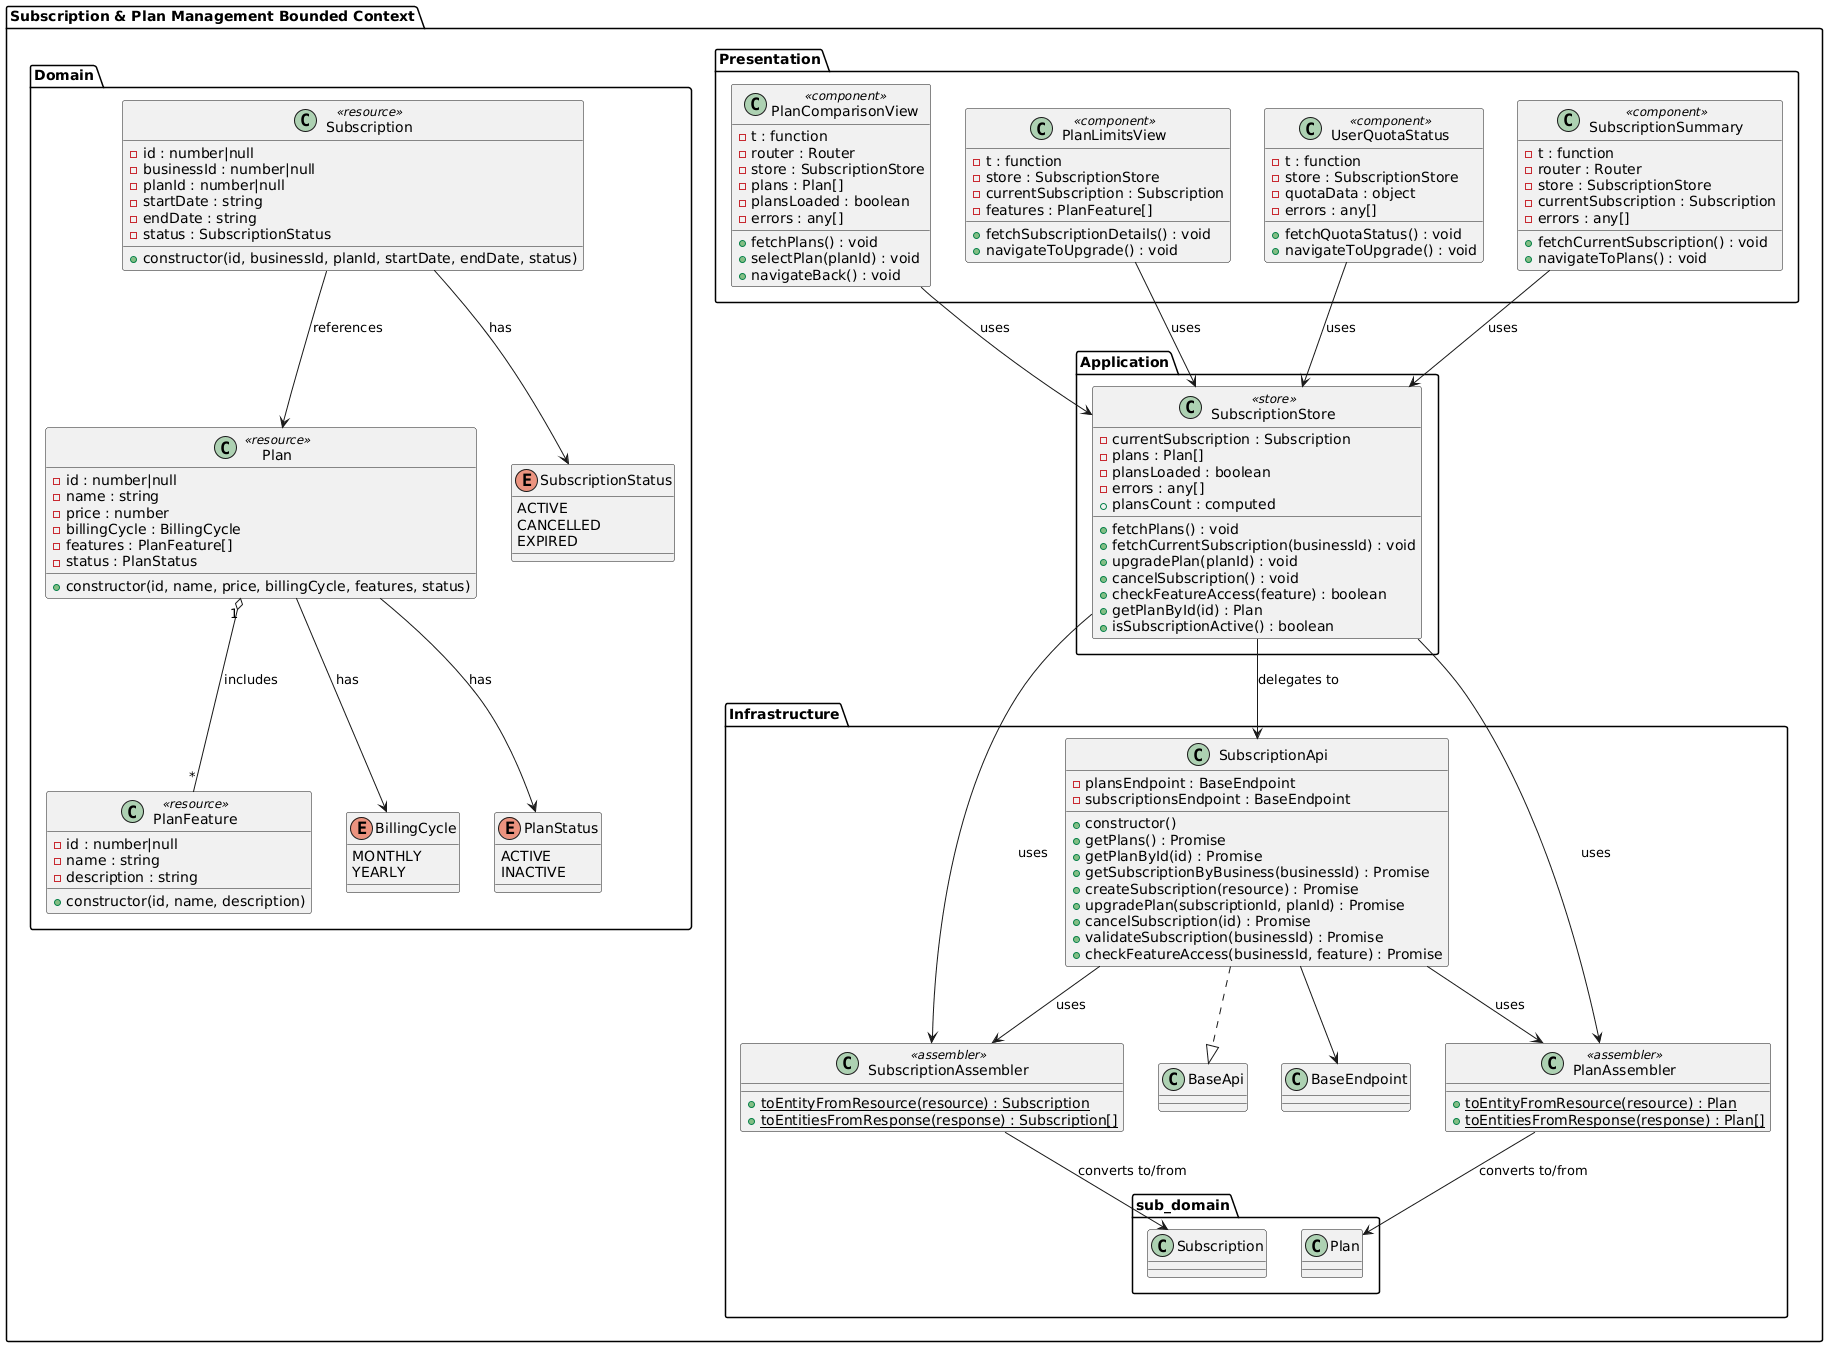

The diagram above was rendered by PlantUML. Its source (embedded in the PNG):
@startuml
package "Subscription & Plan Management Bounded Context" as subscription {

  package "Domain" as sub_domain {

    class Plan <<resource>> {
      - id : number|null
      - name : string
      - price : number
      - billingCycle : BillingCycle
      - features : PlanFeature[]
      - status : PlanStatus
      + constructor(id, name, price, billingCycle, features, status)
    }

    class Subscription <<resource>> {
      - id : number|null
      - businessId : number|null
      - planId : number|null
      - startDate : string
      - endDate : string
      - status : SubscriptionStatus
      + constructor(id, businessId, planId, startDate, endDate, status)
    }

    class PlanFeature <<resource>> {
      - id : number|null
      - name : string
      - description : string
      + constructor(id, name, description)
    }

    enum BillingCycle {
      MONTHLY
      YEARLY
    }

    enum PlanStatus {
      ACTIVE
      INACTIVE
    }

    enum SubscriptionStatus {
      ACTIVE
      CANCELLED
      EXPIRED
    }

    Plan "1" o-- "*" PlanFeature : includes
    Subscription --> Plan : references
    Plan --> BillingCycle : has
    Plan --> PlanStatus : has
    Subscription --> SubscriptionStatus : has
  }

  package "Infrastructure" as sub_infrastructure {

    class PlanAssembler <<assembler>> {
      + {static} toEntityFromResource(resource) : Plan
      + {static} toEntitiesFromResponse(response) : Plan[]
    }

    class SubscriptionAssembler <<assembler>> {
      + {static} toEntityFromResource(resource) : Subscription
      + {static} toEntitiesFromResponse(response) : Subscription[]
    }

    class SubscriptionApi {
      - plansEndpoint : BaseEndpoint
      - subscriptionsEndpoint : BaseEndpoint
      + constructor()
      + getPlans() : Promise
      + getPlanById(id) : Promise
      + getSubscriptionByBusiness(businessId) : Promise
      + createSubscription(resource) : Promise
      + upgradePlan(subscriptionId, planId) : Promise
      + cancelSubscription(id) : Promise
      + validateSubscription(businessId) : Promise
      + checkFeatureAccess(businessId, feature) : Promise
    }

    SubscriptionApi ..|> BaseApi
    SubscriptionApi --> BaseEndpoint
    PlanAssembler --> sub_domain.Plan : converts to/from
    SubscriptionAssembler --> sub_domain.Subscription : converts to/from
    SubscriptionApi --> PlanAssembler : uses
    SubscriptionApi --> SubscriptionAssembler : uses
  }

  package "Application" as sub_application {

    class SubscriptionStore <<store>> {
      - currentSubscription : Subscription
      - plans : Plan[]
      - plansLoaded : boolean
      - errors : any[]
      + plansCount : computed
      + fetchPlans() : void
      + fetchCurrentSubscription(businessId) : void
      + upgradePlan(planId) : void
      + cancelSubscription() : void
      + checkFeatureAccess(feature) : boolean
      + getPlanById(id) : Plan
      + isSubscriptionActive() : boolean
    }

    SubscriptionStore --> SubscriptionApi : delegates to
    SubscriptionStore --> PlanAssembler : uses
    SubscriptionStore --> SubscriptionAssembler : uses
  }

  package "Presentation" as sub_presentation {

    class SubscriptionSummary <<component>> {
      - t : function
      - router : Router
      - store : SubscriptionStore
      - currentSubscription : Subscription
      - errors : any[]
      + fetchCurrentSubscription() : void
      + navigateToPlans() : void
    }

    class PlanComparisonView <<component>> {
      - t : function
      - router : Router
      - store : SubscriptionStore
      - plans : Plan[]
      - plansLoaded : boolean
      - errors : any[]
      + fetchPlans() : void
      + selectPlan(planId) : void
      + navigateBack() : void
    }

    class PlanLimitsView <<component>> {
      - t : function
      - store : SubscriptionStore
      - currentSubscription : Subscription
      - features : PlanFeature[]
      + fetchSubscriptionDetails() : void
      + navigateToUpgrade() : void
    }

    class UserQuotaStatus <<component>> {
      - t : function
      - store : SubscriptionStore
      - quotaData : object
      - errors : any[]
      + fetchQuotaStatus() : void
      + navigateToUpgrade() : void
    }

    SubscriptionSummary --> SubscriptionStore : uses
    PlanComparisonView --> SubscriptionStore : uses
    PlanLimitsView --> SubscriptionStore : uses
    UserQuotaStatus --> SubscriptionStore : uses
  }
}
@enduml